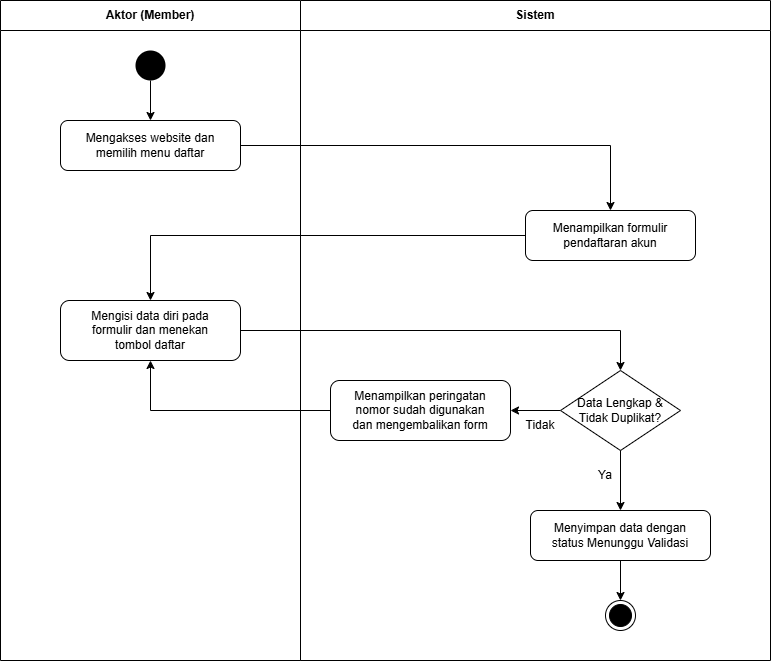

The diagram above was exported from draw.io. Its source (the exported page's mxGraphModel, read from the mxfile embedded in the PNG):
<mxGraphModel dx="1030" dy="574" grid="1" gridSize="10" guides="1" tooltips="1" connect="1" arrows="1" fold="1" page="1" pageScale="1" pageWidth="827" pageHeight="1169" math="0" shadow="0">
  <root>
    <mxCell id="0" />
    <mxCell id="1" parent="0" />
    <mxCell id="swim_aktor" parent="1" style="swimlane;whiteSpace=wrap;html=1;startSize=30;fontStyle=1;align=center;" value="Aktor (Member)" vertex="1">
      <mxGeometry height="660" width="300" x="120" y="80" as="geometry" />
    </mxCell>
    <mxCell id="start_node" parent="swim_aktor" style="ellipse;fillColor=#000000;strokeColor=none;html=1;align=center;" value="" vertex="1">
      <mxGeometry height="30" width="30" x="135" y="50" as="geometry" />
    </mxCell>
    <mxCell id="act1" parent="swim_aktor" style="rounded=1;whiteSpace=wrap;html=1;" value="Mengakses website dan&#10;memilih menu daftar" vertex="1">
      <mxGeometry height="50" width="180" x="60" y="120" as="geometry" />
    </mxCell>
    <mxCell id="act3" parent="swim_aktor" style="rounded=1;whiteSpace=wrap;html=1;" value="Mengisi data diri pada&#10;formulir dan menekan&#10;tombol daftar" vertex="1">
      <mxGeometry height="60" width="180" x="60" y="300" as="geometry" />
    </mxCell>
    <mxCell id="swim_sistem" parent="1" style="swimlane;whiteSpace=wrap;html=1;startSize=30;fontStyle=1;align=center;" value="Sistem" vertex="1">
      <mxGeometry height="660" width="470" x="420" y="80" as="geometry" />
    </mxCell>
    <mxCell id="act2" parent="swim_sistem" style="rounded=1;whiteSpace=wrap;html=1;" value="Menampilkan formulir&#10;pendaftaran akun" vertex="1">
      <mxGeometry height="50" width="170" x="225" y="210" as="geometry" />
    </mxCell>
    <mxCell id="m_Q5fHiBgtlU-7qyoaA_-1" edge="1" parent="swim_sistem" source="dec1" style="edgeStyle=orthogonalEdgeStyle;rounded=0;orthogonalLoop=1;jettySize=auto;html=1;" target="act4" value="">
      <mxGeometry relative="1" as="geometry" />
    </mxCell>
    <mxCell id="dec1" parent="swim_sistem" style="rhombus;whiteSpace=wrap;html=1;align=center;" value="Data Lengkap &amp;&#10;Tidak Duplikat?" vertex="1">
      <mxGeometry height="80" width="120" x="260" y="370" as="geometry" />
    </mxCell>
    <mxCell id="act4" parent="swim_sistem" style="rounded=1;whiteSpace=wrap;html=1;" value="Menampilkan peringatan&#10;nomor sudah digunakan&#10;dan mengembalikan form" vertex="1">
      <mxGeometry height="60" width="180" x="30" y="380" as="geometry" />
    </mxCell>
    <mxCell id="m_Q5fHiBgtlU-7qyoaA_-3" edge="1" parent="swim_sistem" source="act5" style="edgeStyle=orthogonalEdgeStyle;rounded=0;orthogonalLoop=1;jettySize=auto;html=1;" target="end_node" value="">
      <mxGeometry relative="1" as="geometry" />
    </mxCell>
    <mxCell id="act5" parent="swim_sistem" style="rounded=1;whiteSpace=wrap;html=1;" value="Menyimpan data dengan&#10;status Menunggu Validasi" vertex="1">
      <mxGeometry height="50" width="180" x="230" y="510" as="geometry" />
    </mxCell>
    <mxCell id="end_node" parent="swim_sistem" style="ellipse;shape=endState;fillColor=#000000;strokeColor=#000000;html=1;align=center;" value="" vertex="1">
      <mxGeometry height="30" width="30" x="305" y="600" as="geometry" />
    </mxCell>
    <mxCell id="m_Q5fHiBgtlU-7qyoaA_-4" parent="swim_sistem" style="text;html=1;whiteSpace=wrap;strokeColor=none;fillColor=none;align=center;verticalAlign=middle;rounded=0;" value="Ya" vertex="1">
      <mxGeometry height="30" width="60" x="275" y="460" as="geometry" />
    </mxCell>
    <mxCell id="m_Q5fHiBgtlU-7qyoaA_-5" parent="swim_sistem" style="text;html=1;whiteSpace=wrap;strokeColor=none;fillColor=none;align=center;verticalAlign=middle;rounded=0;" value="Tidak" vertex="1">
      <mxGeometry height="30" width="60" x="210" y="410" as="geometry" />
    </mxCell>
    <mxCell id="edge1" edge="1" parent="1" source="start_node" style="edgeStyle=orthogonalEdgeStyle;rounded=0;html=1;entryX=0.5;entryY=0;" target="act1">
      <mxGeometry relative="1" as="geometry" />
    </mxCell>
    <mxCell id="edge2" edge="1" parent="1" source="act1" style="edgeStyle=orthogonalEdgeStyle;rounded=0;html=1;entryX=0.5;entryY=0;" target="act2">
      <mxGeometry relative="1" as="geometry" />
    </mxCell>
    <mxCell id="edge3" edge="1" parent="1" source="act2" style="edgeStyle=orthogonalEdgeStyle;rounded=0;html=1;entryX=0.5;entryY=0;" target="act3">
      <mxGeometry relative="1" as="geometry" />
    </mxCell>
    <mxCell id="edge4" edge="1" parent="1" source="act3" style="edgeStyle=orthogonalEdgeStyle;rounded=0;html=1;entryX=0.5;entryY=0;" target="dec1">
      <mxGeometry relative="1" as="geometry" />
    </mxCell>
    <mxCell id="edge5" edge="1" parent="1" source="dec1" style="edgeStyle=orthogonalEdgeStyle;rounded=0;html=1;entryX=0.5;entryY=0;" target="act5">
      <mxGeometry relative="1" as="geometry" />
    </mxCell>
    <mxCell id="m_Q5fHiBgtlU-7qyoaA_-2" edge="1" parent="1" source="act4" style="edgeStyle=orthogonalEdgeStyle;rounded=0;orthogonalLoop=1;jettySize=auto;html=1;entryX=0.5;entryY=1;entryDx=0;entryDy=0;" target="act3">
      <mxGeometry relative="1" as="geometry" />
    </mxCell>
  </root>
</mxGraphModel>